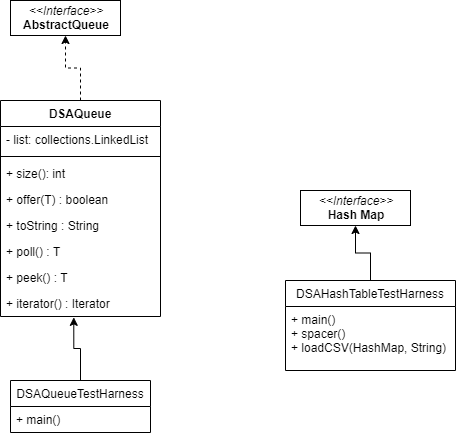

The diagram above was exported from draw.io. Its source (the exported page's mxGraphModel, read from the mxfile embedded in the PNG):
<mxGraphModel dx="1248" dy="681" grid="1" gridSize="10" guides="1" tooltips="1" connect="1" arrows="1" fold="1" page="1" pageScale="1" pageWidth="850" pageHeight="1100" math="0" shadow="0">
  <root>
    <mxCell id="0" />
    <mxCell id="1" parent="0" />
    <mxCell id="SNxtMT9N6mi-czOiC6D9-4" style="edgeStyle=orthogonalEdgeStyle;rounded=0;orthogonalLoop=1;jettySize=auto;html=1;exitX=0.5;exitY=0;exitDx=0;exitDy=0;entryX=0.5;entryY=1;entryDx=0;entryDy=0;dashed=1;" parent="1" source="7LzLYfjzd56Mxfc5MfGg-1" target="SNxtMT9N6mi-czOiC6D9-3" edge="1">
      <mxGeometry relative="1" as="geometry" />
    </mxCell>
    <mxCell id="7LzLYfjzd56Mxfc5MfGg-1" value="DSAQueue" style="swimlane;fontStyle=1;align=center;verticalAlign=top;childLayout=stackLayout;horizontal=1;startSize=26;horizontalStack=0;resizeParent=1;resizeParentMax=0;resizeLast=0;collapsible=1;marginBottom=0;" parent="1" vertex="1">
      <mxGeometry x="140" y="200" width="160" height="216" as="geometry" />
    </mxCell>
    <mxCell id="7LzLYfjzd56Mxfc5MfGg-2" value="- list: collections.LinkedList" style="text;strokeColor=none;fillColor=none;align=left;verticalAlign=top;spacingLeft=4;spacingRight=4;overflow=hidden;rotatable=0;points=[[0,0.5],[1,0.5]];portConstraint=eastwest;" parent="7LzLYfjzd56Mxfc5MfGg-1" vertex="1">
      <mxGeometry y="26" width="160" height="26" as="geometry" />
    </mxCell>
    <mxCell id="7LzLYfjzd56Mxfc5MfGg-3" value="" style="line;strokeWidth=1;fillColor=none;align=left;verticalAlign=middle;spacingTop=-1;spacingLeft=3;spacingRight=3;rotatable=0;labelPosition=right;points=[];portConstraint=eastwest;" parent="7LzLYfjzd56Mxfc5MfGg-1" vertex="1">
      <mxGeometry y="52" width="160" height="8" as="geometry" />
    </mxCell>
    <mxCell id="7LzLYfjzd56Mxfc5MfGg-4" value="+ size(): int" style="text;strokeColor=none;fillColor=none;align=left;verticalAlign=top;spacingLeft=4;spacingRight=4;overflow=hidden;rotatable=0;points=[[0,0.5],[1,0.5]];portConstraint=eastwest;" parent="7LzLYfjzd56Mxfc5MfGg-1" vertex="1">
      <mxGeometry y="60" width="160" height="26" as="geometry" />
    </mxCell>
    <mxCell id="7LzLYfjzd56Mxfc5MfGg-5" value="+ offer(T) : boolean" style="text;strokeColor=none;fillColor=none;align=left;verticalAlign=top;spacingLeft=4;spacingRight=4;overflow=hidden;rotatable=0;points=[[0,0.5],[1,0.5]];portConstraint=eastwest;" parent="7LzLYfjzd56Mxfc5MfGg-1" vertex="1">
      <mxGeometry y="86" width="160" height="26" as="geometry" />
    </mxCell>
    <mxCell id="7LzLYfjzd56Mxfc5MfGg-6" value="+ toString : String" style="text;strokeColor=none;fillColor=none;align=left;verticalAlign=top;spacingLeft=4;spacingRight=4;overflow=hidden;rotatable=0;points=[[0,0.5],[1,0.5]];portConstraint=eastwest;" parent="7LzLYfjzd56Mxfc5MfGg-1" vertex="1">
      <mxGeometry y="112" width="160" height="26" as="geometry" />
    </mxCell>
    <mxCell id="7LzLYfjzd56Mxfc5MfGg-8" value="+ poll() : T" style="text;strokeColor=none;fillColor=none;align=left;verticalAlign=top;spacingLeft=4;spacingRight=4;overflow=hidden;rotatable=0;points=[[0,0.5],[1,0.5]];portConstraint=eastwest;" parent="7LzLYfjzd56Mxfc5MfGg-1" vertex="1">
      <mxGeometry y="138" width="160" height="26" as="geometry" />
    </mxCell>
    <mxCell id="7LzLYfjzd56Mxfc5MfGg-9" value="+ peek() : T" style="text;strokeColor=none;fillColor=none;align=left;verticalAlign=top;spacingLeft=4;spacingRight=4;overflow=hidden;rotatable=0;points=[[0,0.5],[1,0.5]];portConstraint=eastwest;" parent="7LzLYfjzd56Mxfc5MfGg-1" vertex="1">
      <mxGeometry y="164" width="160" height="26" as="geometry" />
    </mxCell>
    <mxCell id="7LzLYfjzd56Mxfc5MfGg-7" value="+ iterator() : Iterator" style="text;strokeColor=none;fillColor=none;align=left;verticalAlign=top;spacingLeft=4;spacingRight=4;overflow=hidden;rotatable=0;points=[[0,0.5],[1,0.5]];portConstraint=eastwest;" parent="7LzLYfjzd56Mxfc5MfGg-1" vertex="1">
      <mxGeometry y="190" width="160" height="26" as="geometry" />
    </mxCell>
    <mxCell id="7LzLYfjzd56Mxfc5MfGg-14" style="edgeStyle=orthogonalEdgeStyle;rounded=0;orthogonalLoop=1;jettySize=auto;html=1;exitX=0.5;exitY=0;exitDx=0;exitDy=0;entryX=0.458;entryY=1.033;entryDx=0;entryDy=0;entryPerimeter=0;" parent="1" source="7LzLYfjzd56Mxfc5MfGg-10" target="7LzLYfjzd56Mxfc5MfGg-7" edge="1">
      <mxGeometry relative="1" as="geometry" />
    </mxCell>
    <mxCell id="7LzLYfjzd56Mxfc5MfGg-10" value="DSAQueueTestHarness" style="swimlane;fontStyle=0;childLayout=stackLayout;horizontal=1;startSize=26;fillColor=none;horizontalStack=0;resizeParent=1;resizeParentMax=0;resizeLast=0;collapsible=1;marginBottom=0;" parent="1" vertex="1">
      <mxGeometry x="150" y="480" width="140" height="52" as="geometry" />
    </mxCell>
    <mxCell id="7LzLYfjzd56Mxfc5MfGg-11" value="+ main()" style="text;strokeColor=none;fillColor=none;align=left;verticalAlign=top;spacingLeft=4;spacingRight=4;overflow=hidden;rotatable=0;points=[[0,0.5],[1,0.5]];portConstraint=eastwest;" parent="7LzLYfjzd56Mxfc5MfGg-10" vertex="1">
      <mxGeometry y="26" width="140" height="26" as="geometry" />
    </mxCell>
    <mxCell id="SNxtMT9N6mi-czOiC6D9-1" value="&lt;p style=&quot;margin: 0px ; margin-top: 4px ; text-align: center&quot;&gt;&lt;i&gt;&amp;lt;&amp;lt;Interface&amp;gt;&amp;gt;&lt;/i&gt;&lt;br&gt;&lt;b&gt;Hash Map&lt;/b&gt;&lt;/p&gt;&lt;hr size=&quot;1&quot;&gt;" style="verticalAlign=top;align=left;overflow=fill;fontSize=12;fontFamily=Helvetica;html=1;" parent="1" vertex="1">
      <mxGeometry x="440" y="290" width="110" height="35" as="geometry" />
    </mxCell>
    <mxCell id="SNxtMT9N6mi-czOiC6D9-2" style="edgeStyle=orthogonalEdgeStyle;rounded=0;orthogonalLoop=1;jettySize=auto;html=1;exitX=0.5;exitY=0;exitDx=0;exitDy=0;entryX=0.5;entryY=1;entryDx=0;entryDy=0;" parent="1" source="7LzLYfjzd56Mxfc5MfGg-24" target="SNxtMT9N6mi-czOiC6D9-1" edge="1">
      <mxGeometry relative="1" as="geometry">
        <mxPoint x="494.68965517241395" y="330" as="targetPoint" />
      </mxGeometry>
    </mxCell>
    <mxCell id="7LzLYfjzd56Mxfc5MfGg-24" value="DSAHashTableTestHarness" style="swimlane;fontStyle=0;childLayout=stackLayout;horizontal=1;startSize=26;fillColor=none;horizontalStack=0;resizeParent=1;resizeParentMax=0;resizeLast=0;collapsible=1;marginBottom=0;" parent="1" vertex="1">
      <mxGeometry x="425" y="380" width="170" height="90" as="geometry" />
    </mxCell>
    <mxCell id="7LzLYfjzd56Mxfc5MfGg-25" value="+ main()&#10;+ spacer()&#10;+ loadCSV(HashMap, String)" style="text;strokeColor=none;fillColor=none;align=left;verticalAlign=top;spacingLeft=4;spacingRight=4;overflow=hidden;rotatable=0;points=[[0,0.5],[1,0.5]];portConstraint=eastwest;" parent="7LzLYfjzd56Mxfc5MfGg-24" vertex="1">
      <mxGeometry y="26" width="170" height="64" as="geometry" />
    </mxCell>
    <mxCell id="SNxtMT9N6mi-czOiC6D9-3" value="&lt;p style=&quot;margin: 0px ; margin-top: 4px ; text-align: center&quot;&gt;&lt;i&gt;&amp;lt;&amp;lt;Interface&amp;gt;&amp;gt;&lt;/i&gt;&lt;br&gt;&lt;b&gt;AbstractQueue&lt;/b&gt;&lt;br&gt;&lt;/p&gt;" style="verticalAlign=top;align=left;overflow=fill;fontSize=12;fontFamily=Helvetica;html=1;" parent="1" vertex="1">
      <mxGeometry x="150" y="100" width="110" height="35" as="geometry" />
    </mxCell>
  </root>
</mxGraphModel>